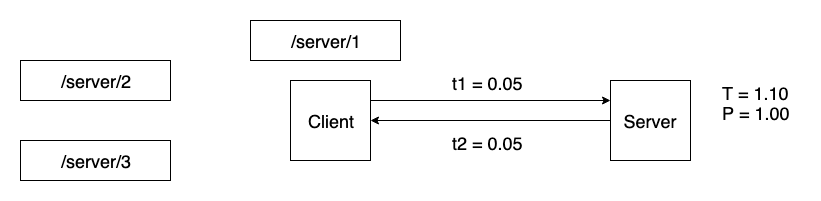

The diagram above was exported from draw.io. Its source (the exported page's mxGraphModel, read from the mxfile embedded in the PNG):
<mxGraphModel dx="1092" dy="901" grid="1" gridSize="10" guides="1" tooltips="1" connect="1" arrows="1" fold="1" page="1" pageScale="1" pageWidth="826" pageHeight="1169" math="0" shadow="0">
  <root>
    <mxCell id="0" />
    <mxCell id="1" parent="0" />
    <mxCell id="qWyymiY3wK-ePTPxsgIl-4" value="&lt;span style=&quot;white-space: normal&quot;&gt;&lt;font style=&quot;font-size: 18px&quot;&gt;/server/1&lt;/font&gt;&lt;/span&gt;" style="rounded=0;whiteSpace=wrap;html=1;" parent="1" vertex="1">
      <mxGeometry x="250" y="120" width="150" height="40" as="geometry" />
    </mxCell>
    <mxCell id="qWyymiY3wK-ePTPxsgIl-5" value="&lt;span style=&quot;white-space: normal&quot;&gt;&lt;font style=&quot;font-size: 18px&quot;&gt;/server/2&lt;/font&gt;&lt;/span&gt;" style="rounded=0;whiteSpace=wrap;html=1;" parent="1" vertex="1">
      <mxGeometry x="20" y="160" width="150" height="40" as="geometry" />
    </mxCell>
    <mxCell id="qWyymiY3wK-ePTPxsgIl-6" value="&lt;span style=&quot;white-space: normal&quot;&gt;&lt;font style=&quot;font-size: 18px&quot;&gt;/server/3&lt;/font&gt;&lt;/span&gt;" style="rounded=0;whiteSpace=wrap;html=1;" parent="1" vertex="1">
      <mxGeometry x="20" y="240" width="150" height="40" as="geometry" />
    </mxCell>
    <mxCell id="qWyymiY3wK-ePTPxsgIl-9" value="&lt;font style=&quot;font-size: 18px&quot;&gt;Client&lt;/font&gt;" style="whiteSpace=wrap;html=1;aspect=fixed;" parent="1" vertex="1">
      <mxGeometry x="290" y="180" width="80" height="80" as="geometry" />
    </mxCell>
    <mxCell id="vFRE3wBKr18-6jvs_NFv-2" style="edgeStyle=orthogonalEdgeStyle;rounded=0;orthogonalLoop=1;jettySize=auto;html=1;exitX=0;exitY=0.5;exitDx=0;exitDy=0;entryX=1;entryY=0.5;entryDx=0;entryDy=0;" parent="1" source="qWyymiY3wK-ePTPxsgIl-10" target="qWyymiY3wK-ePTPxsgIl-9" edge="1">
      <mxGeometry relative="1" as="geometry" />
    </mxCell>
    <mxCell id="qWyymiY3wK-ePTPxsgIl-10" value="&lt;font style=&quot;font-size: 18px&quot;&gt;Server&lt;/font&gt;" style="whiteSpace=wrap;html=1;aspect=fixed;" parent="1" vertex="1">
      <mxGeometry x="610" y="180" width="80" height="80" as="geometry" />
    </mxCell>
    <mxCell id="mU4zC2lq4GY07s_3pVl0-2" value="" style="endArrow=classic;html=1;exitX=1;exitY=0.25;exitDx=0;exitDy=0;entryX=0;entryY=0.25;entryDx=0;entryDy=0;" parent="1" source="qWyymiY3wK-ePTPxsgIl-9" target="qWyymiY3wK-ePTPxsgIl-10" edge="1">
      <mxGeometry width="50" height="50" relative="1" as="geometry">
        <mxPoint x="410" y="240" as="sourcePoint" />
        <mxPoint x="460" y="190" as="targetPoint" />
      </mxGeometry>
    </mxCell>
    <mxCell id="mU4zC2lq4GY07s_3pVl0-3" value="&lt;font style=&quot;font-size: 18px&quot;&gt;t1 = 0.05&lt;/font&gt;" style="text;html=1;resizable=0;points=[];autosize=1;align=left;verticalAlign=top;spacingTop=-4;" parent="1" vertex="1">
      <mxGeometry x="450" y="170" width="90" height="20" as="geometry" />
    </mxCell>
    <mxCell id="mU4zC2lq4GY07s_3pVl0-4" value="&lt;font style=&quot;font-size: 18px&quot;&gt;T = 1.10&lt;/font&gt;" style="text;html=1;resizable=0;points=[];autosize=1;align=left;verticalAlign=top;spacingTop=-4;" parent="1" vertex="1">
      <mxGeometry x="720" y="180" width="80" height="20" as="geometry" />
    </mxCell>
    <mxCell id="mU4zC2lq4GY07s_3pVl0-8" value="&lt;font style=&quot;font-size: 18px&quot;&gt;P = 1.00&lt;/font&gt;" style="text;html=1;resizable=0;points=[];autosize=1;align=left;verticalAlign=top;spacingTop=-4;" parent="1" vertex="1">
      <mxGeometry x="720" y="200" width="80" height="20" as="geometry" />
    </mxCell>
    <mxCell id="vFRE3wBKr18-6jvs_NFv-3" value="&lt;font style=&quot;font-size: 18px&quot;&gt;t2 = 0.05&lt;/font&gt;" style="text;html=1;resizable=0;points=[];autosize=1;align=left;verticalAlign=top;spacingTop=-4;" parent="1" vertex="1">
      <mxGeometry x="450" y="230" width="90" height="20" as="geometry" />
    </mxCell>
  </root>
</mxGraphModel>